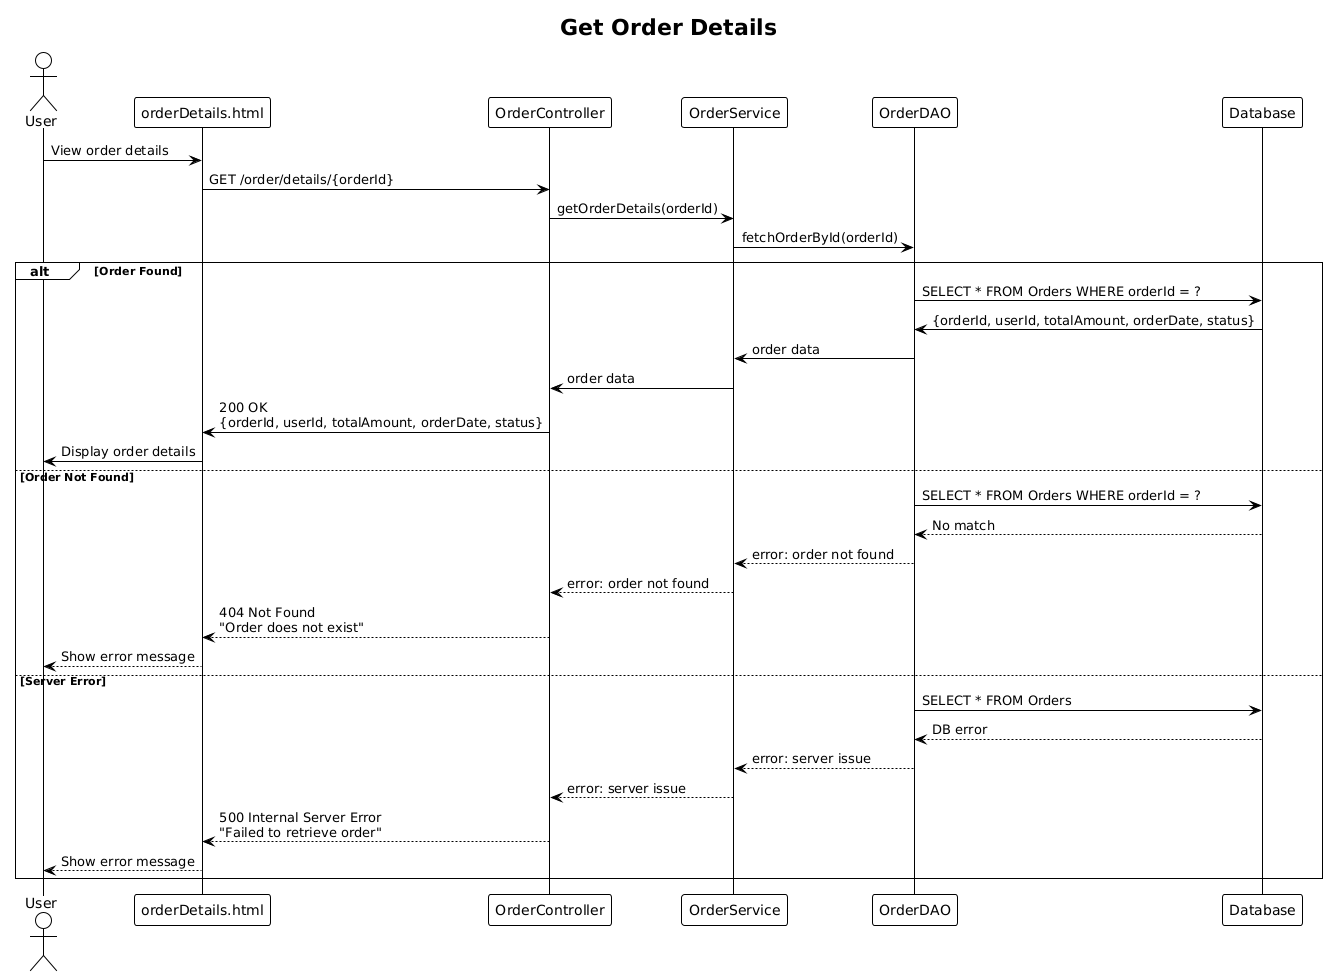

The diagram above was rendered by PlantUML. Its source (embedded in the PNG):
@startuml
!theme plain

title Get Order Details

actor User
participant "orderDetails.html" as Frontend
participant "OrderController" as Controller
participant "OrderService" as Service
participant "OrderDAO" as DAO
participant "Database" as DB

User -> Frontend : View order details
Frontend -> Controller : GET /order/details/{orderId}
Controller -> Service : getOrderDetails(orderId)
Service -> DAO : fetchOrderById(orderId)

alt Order Found
    DAO -> DB : SELECT * FROM Orders WHERE orderId = ?
    DB -> DAO : {orderId, userId, totalAmount, orderDate, status}
    DAO -> Service : order data
    Service -> Controller : order data
    Controller -> Frontend : 200 OK\n{orderId, userId, totalAmount, orderDate, status}
    Frontend -> User : Display order details

else Order Not Found
    DAO -> DB : SELECT * FROM Orders WHERE orderId = ?
    DB --> DAO : No match
    DAO --> Service : error: order not found
    Service --> Controller : error: order not found
    Controller --> Frontend : 404 Not Found\n"Order does not exist"
    Frontend --> User : Show error message

else Server Error
    DAO -> DB : SELECT * FROM Orders
    DB --> DAO : DB error
    DAO --> Service : error: server issue
    Service --> Controller : error: server issue
    Controller --> Frontend : 500 Internal Server Error\n"Failed to retrieve order"
    Frontend --> User : Show error message

end
@enduml